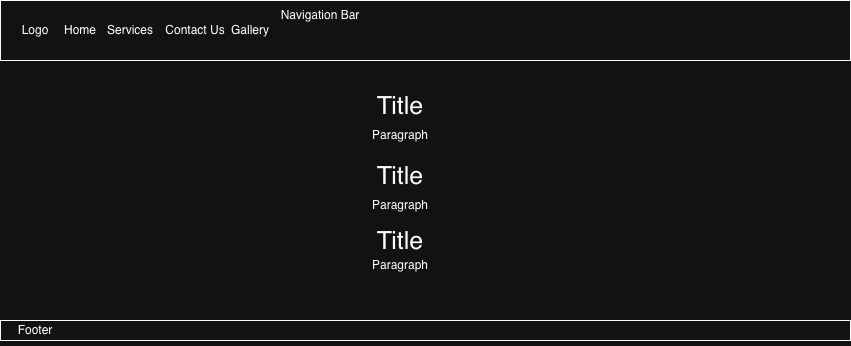

The diagram above was exported from draw.io. Its source (the exported page's mxGraphModel, read from the mxfile embedded in the PNG):
<mxGraphModel dx="1426" dy="824" grid="1" gridSize="10" guides="1" tooltips="1" connect="1" arrows="1" fold="1" page="1" pageScale="1" pageWidth="850" pageHeight="1100" math="0" shadow="0">
  <root>
    <mxCell id="0" />
    <mxCell id="1" parent="0" />
    <mxCell id="-MGprQRTj9DmjrLaMTYk-1" value="" style="rounded=0;whiteSpace=wrap;html=1;" parent="1" vertex="1">
      <mxGeometry width="850" height="60" as="geometry" />
    </mxCell>
    <mxCell id="-MGprQRTj9DmjrLaMTYk-3" value="Title" style="text;html=1;whiteSpace=wrap;strokeColor=none;fillColor=none;align=center;verticalAlign=middle;rounded=0;fontSize=25;" parent="1" vertex="1">
      <mxGeometry x="280" y="70" width="240" height="70" as="geometry" />
    </mxCell>
    <mxCell id="-MGprQRTj9DmjrLaMTYk-4" value="Paragraph" style="text;html=1;whiteSpace=wrap;strokeColor=none;fillColor=none;align=center;verticalAlign=middle;rounded=0;" parent="1" vertex="1">
      <mxGeometry x="180" y="120" width="440" height="30" as="geometry" />
    </mxCell>
    <mxCell id="-MGprQRTj9DmjrLaMTYk-6" value="Logo" style="text;html=1;whiteSpace=wrap;strokeColor=none;fillColor=none;align=center;verticalAlign=middle;rounded=0;" parent="1" vertex="1">
      <mxGeometry x="10" y="15" width="50" height="30" as="geometry" />
    </mxCell>
    <mxCell id="-MGprQRTj9DmjrLaMTYk-9" value="Title" style="text;html=1;whiteSpace=wrap;strokeColor=none;fillColor=none;align=center;verticalAlign=middle;rounded=0;fontSize=25;" parent="1" vertex="1">
      <mxGeometry x="370" y="220" width="60" height="40" as="geometry" />
    </mxCell>
    <mxCell id="-MGprQRTj9DmjrLaMTYk-11" value="" style="rounded=0;whiteSpace=wrap;html=1;" parent="1" vertex="1">
      <mxGeometry y="320" width="850" height="20" as="geometry" />
    </mxCell>
    <mxCell id="-MGprQRTj9DmjrLaMTYk-12" value="Footer" style="text;html=1;whiteSpace=wrap;strokeColor=none;fillColor=none;align=center;verticalAlign=middle;rounded=0;" parent="1" vertex="1">
      <mxGeometry x="5" y="315" width="60" height="30" as="geometry" />
    </mxCell>
    <mxCell id="-MGprQRTj9DmjrLaMTYk-14" value="Home" style="text;html=1;whiteSpace=wrap;strokeColor=none;fillColor=none;align=center;verticalAlign=middle;rounded=0;" parent="1" vertex="1">
      <mxGeometry x="50" y="15" width="60" height="30" as="geometry" />
    </mxCell>
    <mxCell id="-MGprQRTj9DmjrLaMTYk-15" value="Services" style="text;html=1;whiteSpace=wrap;strokeColor=none;fillColor=none;align=center;verticalAlign=middle;rounded=0;" parent="1" vertex="1">
      <mxGeometry x="100" y="15" width="60" height="30" as="geometry" />
    </mxCell>
    <mxCell id="-MGprQRTj9DmjrLaMTYk-17" value="Contact Us" style="text;html=1;whiteSpace=wrap;strokeColor=none;fillColor=none;align=center;verticalAlign=middle;rounded=0;" parent="1" vertex="1">
      <mxGeometry x="160" y="15" width="70" height="30" as="geometry" />
    </mxCell>
    <mxCell id="-MGprQRTj9DmjrLaMTYk-18" value="Gallery" style="text;html=1;whiteSpace=wrap;strokeColor=none;fillColor=none;align=center;verticalAlign=middle;rounded=0;" parent="1" vertex="1">
      <mxGeometry x="220" y="15" width="60" height="30" as="geometry" />
    </mxCell>
    <mxCell id="0DqEMLa-kgvnIt8GWjQF-1" value="Navigation Bar" style="text;html=1;whiteSpace=wrap;strokeColor=none;fillColor=none;align=center;verticalAlign=middle;rounded=0;" parent="1" vertex="1">
      <mxGeometry x="235" width="170" height="30" as="geometry" />
    </mxCell>
    <mxCell id="0DqEMLa-kgvnIt8GWjQF-2" value="Title" style="text;html=1;whiteSpace=wrap;strokeColor=none;fillColor=none;align=center;verticalAlign=middle;rounded=0;fontSize=25;" parent="1" vertex="1">
      <mxGeometry x="370" y="160" width="60" height="30" as="geometry" />
    </mxCell>
    <mxCell id="0DqEMLa-kgvnIt8GWjQF-3" value="Paragraph" style="text;html=1;whiteSpace=wrap;strokeColor=none;fillColor=none;align=center;verticalAlign=middle;rounded=0;" parent="1" vertex="1">
      <mxGeometry x="180" y="190" width="440" height="30" as="geometry" />
    </mxCell>
    <mxCell id="0DqEMLa-kgvnIt8GWjQF-4" value="Paragraph" style="text;html=1;whiteSpace=wrap;strokeColor=none;fillColor=none;align=center;verticalAlign=middle;rounded=0;" parent="1" vertex="1">
      <mxGeometry x="180" y="250" width="440" height="30" as="geometry" />
    </mxCell>
  </root>
</mxGraphModel>